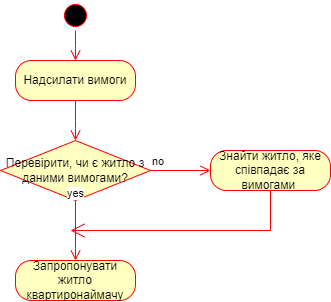

The diagram above was exported from draw.io. Its source (the exported page's mxGraphModel, read from the mxfile embedded in the PNG):
<mxGraphModel dx="1434" dy="834" grid="1" gridSize="10" guides="1" tooltips="1" connect="1" arrows="1" fold="1" page="1" pageScale="1" pageWidth="827" pageHeight="1169" math="0" shadow="0">
  <root>
    <mxCell id="0" />
    <mxCell id="1" parent="0" />
    <mxCell id="EF21SwVYPxeFXO0WEgoG-1" value="" style="ellipse;html=1;shape=startState;fillColor=#000000;strokeColor=#ff0000;" vertex="1" parent="1">
      <mxGeometry x="160" y="120" width="30" height="30" as="geometry" />
    </mxCell>
    <mxCell id="EF21SwVYPxeFXO0WEgoG-2" value="" style="edgeStyle=orthogonalEdgeStyle;html=1;verticalAlign=bottom;endArrow=open;endSize=8;strokeColor=#ff0000;rounded=0;" edge="1" source="EF21SwVYPxeFXO0WEgoG-1" parent="1">
      <mxGeometry relative="1" as="geometry">
        <mxPoint x="175" y="180" as="targetPoint" />
      </mxGeometry>
    </mxCell>
    <mxCell id="EF21SwVYPxeFXO0WEgoG-3" value="Надсилати вимоги" style="rounded=1;whiteSpace=wrap;html=1;arcSize=40;fontColor=#000000;fillColor=#ffffc0;strokeColor=#ff0000;" vertex="1" parent="1">
      <mxGeometry x="115" y="180" width="120" height="40" as="geometry" />
    </mxCell>
    <mxCell id="EF21SwVYPxeFXO0WEgoG-4" value="" style="edgeStyle=orthogonalEdgeStyle;html=1;verticalAlign=bottom;endArrow=open;endSize=8;strokeColor=#ff0000;rounded=0;" edge="1" source="EF21SwVYPxeFXO0WEgoG-3" parent="1">
      <mxGeometry relative="1" as="geometry">
        <mxPoint x="175" y="260" as="targetPoint" />
      </mxGeometry>
    </mxCell>
    <mxCell id="EF21SwVYPxeFXO0WEgoG-5" value="Перевірити, чи є житло з даними вимогами?" style="rhombus;whiteSpace=wrap;html=1;fontColor=#000000;fillColor=#ffffc0;strokeColor=#ff0000;" vertex="1" parent="1">
      <mxGeometry x="100" y="260" width="150" height="60" as="geometry" />
    </mxCell>
    <mxCell id="EF21SwVYPxeFXO0WEgoG-6" value="no" style="edgeStyle=orthogonalEdgeStyle;html=1;align=left;verticalAlign=bottom;endArrow=open;endSize=8;strokeColor=#ff0000;rounded=0;" edge="1" source="EF21SwVYPxeFXO0WEgoG-5" parent="1" target="EF21SwVYPxeFXO0WEgoG-9">
      <mxGeometry x="-1" relative="1" as="geometry">
        <mxPoint x="320" y="290" as="targetPoint" />
      </mxGeometry>
    </mxCell>
    <mxCell id="EF21SwVYPxeFXO0WEgoG-7" value="yes" style="edgeStyle=orthogonalEdgeStyle;html=1;align=left;verticalAlign=top;endArrow=open;endSize=8;strokeColor=#ff0000;rounded=0;" edge="1" source="EF21SwVYPxeFXO0WEgoG-5" parent="1" target="EF21SwVYPxeFXO0WEgoG-8">
      <mxGeometry x="-1" y="-22" relative="1" as="geometry">
        <mxPoint x="175" y="370" as="targetPoint" />
        <mxPoint x="12" y="-20" as="offset" />
      </mxGeometry>
    </mxCell>
    <mxCell id="EF21SwVYPxeFXO0WEgoG-8" value="Запропонувати житло квартиронаймачу" style="rounded=1;whiteSpace=wrap;html=1;arcSize=40;fontColor=#000000;fillColor=#ffffc0;strokeColor=#ff0000;" vertex="1" parent="1">
      <mxGeometry x="115" y="380" width="120" height="40" as="geometry" />
    </mxCell>
    <mxCell id="EF21SwVYPxeFXO0WEgoG-9" value="Знайти житло, яке співпадає за вимогами&amp;nbsp;" style="rounded=1;whiteSpace=wrap;html=1;arcSize=40;fontColor=#000000;fillColor=#ffffc0;strokeColor=#ff0000;" vertex="1" parent="1">
      <mxGeometry x="310" y="270" width="120" height="40" as="geometry" />
    </mxCell>
    <mxCell id="EF21SwVYPxeFXO0WEgoG-10" value="" style="endArrow=open;endFill=1;endSize=12;html=1;rounded=0;exitX=0.5;exitY=1;exitDx=0;exitDy=0;strokeColor=#FF0000;" edge="1" parent="1" source="EF21SwVYPxeFXO0WEgoG-9">
      <mxGeometry width="160" relative="1" as="geometry">
        <mxPoint x="310" y="379" as="sourcePoint" />
        <mxPoint x="170" y="350" as="targetPoint" />
        <Array as="points">
          <mxPoint x="370" y="350" />
        </Array>
      </mxGeometry>
    </mxCell>
  </root>
</mxGraphModel>